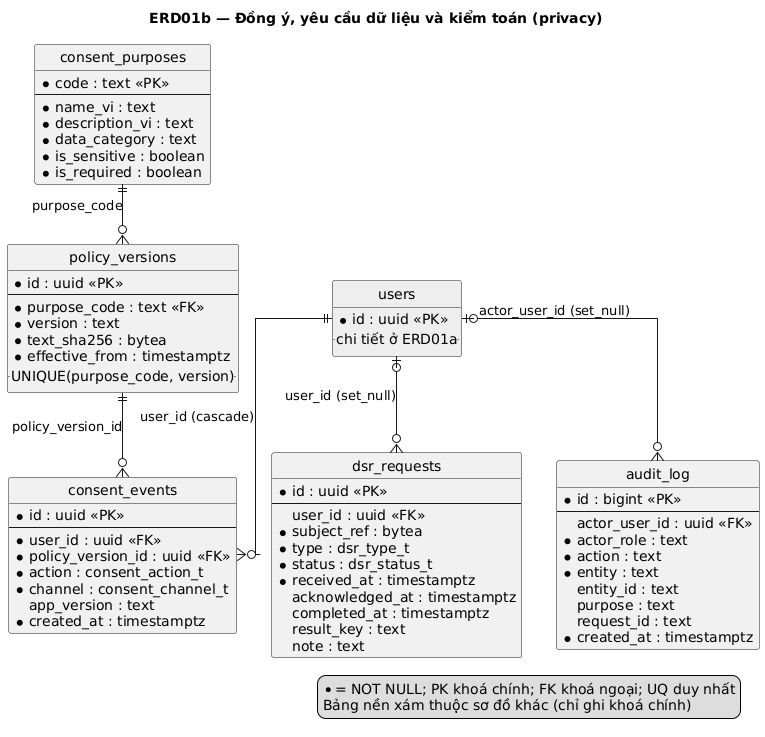

The diagram above was rendered by PlantUML. Its source (embedded in the PNG):
@startuml
title ERD01b — Đồng ý, yêu cầu dữ liệu và kiểm toán (privacy)
' Sinh từ db/schema.sql qua docs/sad/tools/diagrams/gen_puml.py — không sửa tay.
hide circle
skinparam linetype ortho
skinparam defaultFontName DejaVu Sans

entity "consent_purposes" as consent_purposes {
  * code : text <<PK>>
  --
  * name_vi : text
  * description_vi : text
  * data_category : text
  * is_sensitive : boolean
  * is_required : boolean
}
entity "policy_versions" as policy_versions {
  * id : uuid <<PK>>
  --
  * purpose_code : text <<FK>>
  * version : text
  * text_sha256 : bytea
  * effective_from : timestamptz
  .. UNIQUE(purpose_code, version) ..
}
entity "consent_events" as consent_events {
  * id : uuid <<PK>>
  --
  * user_id : uuid <<FK>>
  * policy_version_id : uuid <<FK>>
  * action : consent_action_t
  * channel : consent_channel_t
    app_version : text
  * created_at : timestamptz
}
entity "dsr_requests" as dsr_requests {
  * id : uuid <<PK>>
  --
    user_id : uuid <<FK>>
  * subject_ref : bytea
  * type : dsr_type_t
  * status : dsr_status_t
  * received_at : timestamptz
    acknowledged_at : timestamptz
    completed_at : timestamptz
    result_key : text
    note : text
}
entity "audit_log" as audit_log {
  * id : bigint <<PK>>
  --
    actor_user_id : uuid <<FK>>
  * actor_role : text
  * action : text
  * entity : text
    entity_id : text
    purpose : text
    request_id : text
  * created_at : timestamptz
}
entity "users" as users #EEEEEE {
  * id : uuid <<PK>>
  .. chi tiết ở ERD01a ..
}

consent_purposes ||--o{ policy_versions : purpose_code
users ||--o{ consent_events : user_id (cascade)
policy_versions ||--o{ consent_events : policy_version_id
users |o--o{ dsr_requests : user_id (set_null)
users |o--o{ audit_log : actor_user_id (set_null)

legend right
  * = NOT NULL; PK khoá chính; FK khoá ngoại; UQ duy nhất
  Bảng nền xám thuộc sơ đồ khác (chỉ ghi khoá chính)
endlegend
@enduml